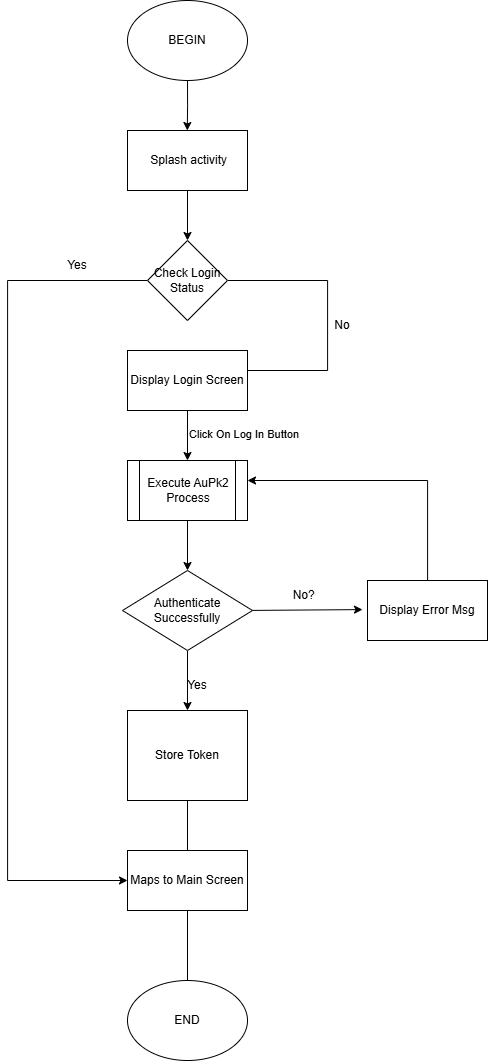

The diagram above was exported from draw.io. Its source (the exported page's mxGraphModel, read from the mxfile embedded in the PNG):
<mxGraphModel dx="1347" dy="824" grid="1" gridSize="10" guides="1" tooltips="1" connect="1" arrows="1" fold="1" page="1" pageScale="1" pageWidth="827" pageHeight="1169" math="0" shadow="0">
  <root>
    <mxCell id="0" />
    <mxCell id="1" parent="0" />
    <mxCell id="wBsTaBYrYPs6G9sNQjXR-1" style="edgeStyle=orthogonalEdgeStyle;rounded=0;orthogonalLoop=1;jettySize=auto;html=1;exitX=0.5;exitY=1;exitDx=0;exitDy=0;" edge="1" parent="1" source="wBsTaBYrYPs6G9sNQjXR-2">
      <mxGeometry relative="1" as="geometry">
        <mxPoint x="389.7777777777777" y="160" as="targetPoint" />
      </mxGeometry>
    </mxCell>
    <mxCell id="wBsTaBYrYPs6G9sNQjXR-2" value="BEGIN" style="ellipse;whiteSpace=wrap;html=1;" vertex="1" parent="1">
      <mxGeometry x="330" y="30" width="120" height="80" as="geometry" />
    </mxCell>
    <mxCell id="wBsTaBYrYPs6G9sNQjXR-3" style="edgeStyle=orthogonalEdgeStyle;rounded=0;orthogonalLoop=1;jettySize=auto;html=1;exitX=0.5;exitY=1;exitDx=0;exitDy=0;" edge="1" parent="1" source="wBsTaBYrYPs6G9sNQjXR-4">
      <mxGeometry relative="1" as="geometry">
        <mxPoint x="390" y="270" as="targetPoint" />
      </mxGeometry>
    </mxCell>
    <mxCell id="wBsTaBYrYPs6G9sNQjXR-4" value="&amp;nbsp;Splash activity" style="rounded=0;whiteSpace=wrap;html=1;" vertex="1" parent="1">
      <mxGeometry x="330" y="160" width="120" height="60" as="geometry" />
    </mxCell>
    <mxCell id="wBsTaBYrYPs6G9sNQjXR-5" style="edgeStyle=orthogonalEdgeStyle;rounded=0;orthogonalLoop=1;jettySize=auto;html=1;" edge="1" parent="1" source="wBsTaBYrYPs6G9sNQjXR-7">
      <mxGeometry relative="1" as="geometry">
        <mxPoint x="390.0000000000001" y="429.9999999999999" as="targetPoint" />
        <Array as="points">
          <mxPoint x="530" y="310" />
          <mxPoint x="530" y="400" />
          <mxPoint x="390" y="400" />
        </Array>
      </mxGeometry>
    </mxCell>
    <mxCell id="wBsTaBYrYPs6G9sNQjXR-6" style="edgeStyle=orthogonalEdgeStyle;rounded=0;orthogonalLoop=1;jettySize=auto;html=1;" edge="1" parent="1" source="wBsTaBYrYPs6G9sNQjXR-7" target="wBsTaBYrYPs6G9sNQjXR-23">
      <mxGeometry relative="1" as="geometry">
        <Array as="points">
          <mxPoint x="210" y="310" />
          <mxPoint x="210" y="910" />
        </Array>
      </mxGeometry>
    </mxCell>
    <mxCell id="wBsTaBYrYPs6G9sNQjXR-7" value="Check Login Status" style="rhombus;whiteSpace=wrap;html=1;" vertex="1" parent="1">
      <mxGeometry x="350" y="270" width="80" height="80" as="geometry" />
    </mxCell>
    <mxCell id="wBsTaBYrYPs6G9sNQjXR-8" value="No" style="text;html=1;whiteSpace=wrap;strokeColor=none;fillColor=none;align=center;verticalAlign=middle;rounded=0;" vertex="1" parent="1">
      <mxGeometry x="530" y="340" width="30" height="30" as="geometry" />
    </mxCell>
    <mxCell id="wBsTaBYrYPs6G9sNQjXR-9" style="edgeStyle=orthogonalEdgeStyle;rounded=0;orthogonalLoop=1;jettySize=auto;html=1;" edge="1" parent="1" source="wBsTaBYrYPs6G9sNQjXR-10">
      <mxGeometry relative="1" as="geometry">
        <mxPoint x="390" y="490" as="targetPoint" />
      </mxGeometry>
    </mxCell>
    <mxCell id="wBsTaBYrYPs6G9sNQjXR-10" value="Display Login Screen" style="rounded=0;whiteSpace=wrap;html=1;" vertex="1" parent="1">
      <mxGeometry x="330" y="380" width="120" height="60" as="geometry" />
    </mxCell>
    <mxCell id="wBsTaBYrYPs6G9sNQjXR-11" value="&lt;span style=&quot;color: rgb(0, 0, 0); font-family: Helvetica; font-size: 11px; font-style: normal; font-variant-ligatures: normal; font-variant-caps: normal; font-weight: 400; letter-spacing: normal; orphans: 2; text-align: center; text-indent: 0px; text-transform: none; widows: 2; word-spacing: 0px; -webkit-text-stroke-width: 0px; white-space: nowrap; background-color: rgb(255, 255, 255); text-decoration-thickness: initial; text-decoration-style: initial; text-decoration-color: initial; float: none; display: inline !important;&quot;&gt;Click On Log In Button&lt;/span&gt;" style="text;whiteSpace=wrap;html=1;" vertex="1" parent="1">
      <mxGeometry x="390" y="450" width="130" height="40" as="geometry" />
    </mxCell>
    <mxCell id="wBsTaBYrYPs6G9sNQjXR-12" style="edgeStyle=orthogonalEdgeStyle;rounded=0;orthogonalLoop=1;jettySize=auto;html=1;" edge="1" parent="1" source="wBsTaBYrYPs6G9sNQjXR-13">
      <mxGeometry relative="1" as="geometry">
        <mxPoint x="390" y="600.0000000000002" as="targetPoint" />
        <Array as="points" />
      </mxGeometry>
    </mxCell>
    <mxCell id="wBsTaBYrYPs6G9sNQjXR-13" value="Execute AuPk2 Process" style="shape=process;whiteSpace=wrap;html=1;backgroundOutline=1;" vertex="1" parent="1">
      <mxGeometry x="330" y="490" width="120" height="60" as="geometry" />
    </mxCell>
    <mxCell id="wBsTaBYrYPs6G9sNQjXR-14" style="edgeStyle=orthogonalEdgeStyle;rounded=0;orthogonalLoop=1;jettySize=auto;html=1;entryX=-0.042;entryY=0.483;entryDx=0;entryDy=0;entryPerimeter=0;" edge="1" parent="1" target="wBsTaBYrYPs6G9sNQjXR-18">
      <mxGeometry relative="1" as="geometry">
        <mxPoint x="390" y="720" as="targetPoint" />
        <Array as="points">
          <mxPoint x="565" y="640" />
        </Array>
        <mxPoint x="449.99994806091945" y="639.9473684210525" as="sourcePoint" />
      </mxGeometry>
    </mxCell>
    <mxCell id="wBsTaBYrYPs6G9sNQjXR-17" value="&amp;nbsp; &amp;nbsp; No?" style="text;html=1;whiteSpace=wrap;strokeColor=none;fillColor=none;align=center;verticalAlign=middle;rounded=0;" vertex="1" parent="1">
      <mxGeometry x="470" y="610" width="60" height="30" as="geometry" />
    </mxCell>
    <mxCell id="wBsTaBYrYPs6G9sNQjXR-25" style="edgeStyle=orthogonalEdgeStyle;rounded=0;orthogonalLoop=1;jettySize=auto;html=1;" edge="1" parent="1" source="wBsTaBYrYPs6G9sNQjXR-18" target="wBsTaBYrYPs6G9sNQjXR-13">
      <mxGeometry relative="1" as="geometry">
        <mxPoint x="630" y="510" as="targetPoint" />
        <Array as="points">
          <mxPoint x="630" y="510" />
        </Array>
      </mxGeometry>
    </mxCell>
    <mxCell id="wBsTaBYrYPs6G9sNQjXR-18" value="Display Error Msg" style="rounded=0;whiteSpace=wrap;html=1;" vertex="1" parent="1">
      <mxGeometry x="570" y="610" width="120" height="60" as="geometry" />
    </mxCell>
    <mxCell id="wBsTaBYrYPs6G9sNQjXR-19" value="Yes" style="text;html=1;whiteSpace=wrap;strokeColor=none;fillColor=none;align=center;verticalAlign=middle;rounded=0;" vertex="1" parent="1">
      <mxGeometry x="250" y="280" width="60" height="30" as="geometry" />
    </mxCell>
    <mxCell id="wBsTaBYrYPs6G9sNQjXR-20" style="edgeStyle=orthogonalEdgeStyle;rounded=0;orthogonalLoop=1;jettySize=auto;html=1;" edge="1" parent="1" source="wBsTaBYrYPs6G9sNQjXR-21">
      <mxGeometry relative="1" as="geometry">
        <mxPoint x="390" y="890" as="targetPoint" />
      </mxGeometry>
    </mxCell>
    <mxCell id="wBsTaBYrYPs6G9sNQjXR-21" value="Store Token" style="rounded=0;whiteSpace=wrap;html=1;" vertex="1" parent="1">
      <mxGeometry x="330" y="740" width="120" height="90" as="geometry" />
    </mxCell>
    <mxCell id="wBsTaBYrYPs6G9sNQjXR-22" style="edgeStyle=orthogonalEdgeStyle;rounded=0;orthogonalLoop=1;jettySize=auto;html=1;" edge="1" parent="1" source="wBsTaBYrYPs6G9sNQjXR-23">
      <mxGeometry relative="1" as="geometry">
        <mxPoint x="390.0000000000002" y="1020" as="targetPoint" />
      </mxGeometry>
    </mxCell>
    <mxCell id="wBsTaBYrYPs6G9sNQjXR-23" value="Maps to Main Screen" style="rounded=0;whiteSpace=wrap;html=1;" vertex="1" parent="1">
      <mxGeometry x="330" y="880" width="120" height="60" as="geometry" />
    </mxCell>
    <mxCell id="wBsTaBYrYPs6G9sNQjXR-24" value="END" style="ellipse;whiteSpace=wrap;html=1;" vertex="1" parent="1">
      <mxGeometry x="330" y="1010" width="120" height="80" as="geometry" />
    </mxCell>
    <mxCell id="wBsTaBYrYPs6G9sNQjXR-26" value="Yes" style="text;html=1;whiteSpace=wrap;strokeColor=none;fillColor=none;align=center;verticalAlign=middle;rounded=0;" vertex="1" parent="1">
      <mxGeometry x="370" y="700" width="60" height="30" as="geometry" />
    </mxCell>
    <mxCell id="wBsTaBYrYPs6G9sNQjXR-28" style="edgeStyle=orthogonalEdgeStyle;rounded=0;orthogonalLoop=1;jettySize=auto;html=1;" edge="1" parent="1" source="wBsTaBYrYPs6G9sNQjXR-27" target="wBsTaBYrYPs6G9sNQjXR-21">
      <mxGeometry relative="1" as="geometry" />
    </mxCell>
    <mxCell id="wBsTaBYrYPs6G9sNQjXR-27" value="Authenticate Successfully" style="rhombus;whiteSpace=wrap;html=1;fillColor=#FFFFFF;" vertex="1" parent="1">
      <mxGeometry x="325" y="600" width="130" height="80" as="geometry" />
    </mxCell>
  </root>
</mxGraphModel>